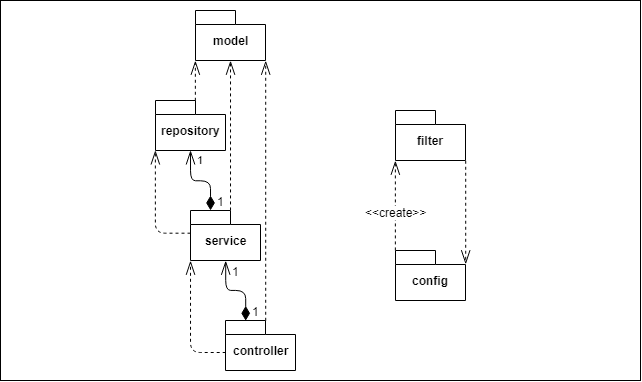

The diagram above was exported from draw.io. Its source (the exported page's mxGraphModel, read from the mxfile embedded in the PNG):
<mxGraphModel dx="981" dy="548" grid="1" gridSize="10" guides="1" tooltips="1" connect="1" arrows="1" fold="1" page="1" pageScale="1" pageWidth="827" pageHeight="1169" math="0" shadow="0">
  <root>
    <mxCell id="0" />
    <mxCell id="1" parent="0" />
    <mxCell id="2ZCL6LnNLuO3P5yityNY-47" value="" style="rounded=0;whiteSpace=wrap;html=1;" vertex="1" parent="1">
      <mxGeometry x="40" y="120" width="640" height="380" as="geometry" />
    </mxCell>
    <mxCell id="2ZCL6LnNLuO3P5yityNY-93" style="edgeStyle=orthogonalEdgeStyle;orthogonalLoop=1;jettySize=auto;html=1;exitX=0;exitY=0;exitDx=40;exitDy=0;exitPerimeter=0;entryX=0;entryY=0;entryDx=70;entryDy=50;entryPerimeter=0;dashed=1;startSize=6;endArrow=openThin;endFill=0;endSize=12;strokeColor=#000000;strokeWidth=1;align=left;" edge="1" parent="1" source="2ZCL6LnNLuO3P5yityNY-81" target="2ZCL6LnNLuO3P5yityNY-82">
      <mxGeometry relative="1" as="geometry">
        <Array as="points">
          <mxPoint x="305" y="440" />
        </Array>
      </mxGeometry>
    </mxCell>
    <mxCell id="2ZCL6LnNLuO3P5yityNY-95" style="edgeStyle=orthogonalEdgeStyle;orthogonalLoop=1;jettySize=auto;html=1;exitX=0;exitY=0;exitDx=0;exitDy=32;exitPerimeter=0;entryX=0;entryY=0;entryDx=0;entryDy=50;entryPerimeter=0;dashed=1;startSize=6;endArrow=openThin;endFill=0;endSize=12;strokeColor=#000000;strokeWidth=1;align=left;" edge="1" parent="1" source="2ZCL6LnNLuO3P5yityNY-81" target="2ZCL6LnNLuO3P5yityNY-84">
      <mxGeometry relative="1" as="geometry" />
    </mxCell>
    <mxCell id="2ZCL6LnNLuO3P5yityNY-96" style="edgeStyle=orthogonalEdgeStyle;orthogonalLoop=1;jettySize=auto;html=1;exitX=0;exitY=0;exitDx=20;exitDy=0;exitPerimeter=0;entryX=0.5;entryY=1;entryDx=0;entryDy=0;entryPerimeter=0;startSize=12;endArrow=openThin;endFill=0;endSize=12;strokeColor=#000000;strokeWidth=1;align=left;startArrow=diamondThin;startFill=1;" edge="1" parent="1" source="2ZCL6LnNLuO3P5yityNY-81" target="2ZCL6LnNLuO3P5yityNY-84">
      <mxGeometry relative="1" as="geometry" />
    </mxCell>
    <mxCell id="2ZCL6LnNLuO3P5yityNY-99" value="1" style="text;html=1;resizable=0;points=[];align=center;verticalAlign=middle;labelBackgroundColor=#ffffff;" vertex="1" connectable="0" parent="2ZCL6LnNLuO3P5yityNY-96">
      <mxGeometry x="0.4" relative="1" as="geometry">
        <mxPoint x="10" y="-14" as="offset" />
      </mxGeometry>
    </mxCell>
    <mxCell id="2ZCL6LnNLuO3P5yityNY-100" value="1" style="text;html=1;resizable=0;points=[];align=center;verticalAlign=middle;labelBackgroundColor=#ffffff;" vertex="1" connectable="0" parent="2ZCL6LnNLuO3P5yityNY-96">
      <mxGeometry x="-0.5" relative="1" as="geometry">
        <mxPoint x="10" y="10" as="offset" />
      </mxGeometry>
    </mxCell>
    <mxCell id="2ZCL6LnNLuO3P5yityNY-81" value="controller" style="shape=folder;fontStyle=1;spacingTop=10;tabWidth=40;tabHeight=14;tabPosition=left;html=1;" vertex="1" parent="1">
      <mxGeometry x="265" y="440" width="70" height="50" as="geometry" />
    </mxCell>
    <mxCell id="2ZCL6LnNLuO3P5yityNY-82" value="model" style="shape=folder;fontStyle=1;spacingTop=10;tabWidth=40;tabHeight=14;tabPosition=left;html=1;" vertex="1" parent="1">
      <mxGeometry x="235" y="130" width="70" height="50" as="geometry" />
    </mxCell>
    <mxCell id="2ZCL6LnNLuO3P5yityNY-92" style="edgeStyle=orthogonalEdgeStyle;orthogonalLoop=1;jettySize=auto;html=1;exitX=0;exitY=0;exitDx=40;exitDy=0;exitPerimeter=0;entryX=0.5;entryY=1;entryDx=0;entryDy=0;entryPerimeter=0;dashed=1;startSize=6;endArrow=openThin;endFill=0;endSize=12;strokeColor=#000000;strokeWidth=1;align=left;" edge="1" parent="1" source="2ZCL6LnNLuO3P5yityNY-84" target="2ZCL6LnNLuO3P5yityNY-82">
      <mxGeometry relative="1" as="geometry" />
    </mxCell>
    <mxCell id="2ZCL6LnNLuO3P5yityNY-94" style="edgeStyle=orthogonalEdgeStyle;orthogonalLoop=1;jettySize=auto;html=1;exitX=0;exitY=0;exitDx=0;exitDy=23;exitPerimeter=0;entryX=0;entryY=0;entryDx=0;entryDy=50;entryPerimeter=0;dashed=1;startSize=6;endArrow=openThin;endFill=0;endSize=12;strokeColor=#000000;strokeWidth=1;align=left;" edge="1" parent="1" source="2ZCL6LnNLuO3P5yityNY-84" target="2ZCL6LnNLuO3P5yityNY-86">
      <mxGeometry relative="1" as="geometry" />
    </mxCell>
    <mxCell id="2ZCL6LnNLuO3P5yityNY-98" value="1" style="edgeStyle=orthogonalEdgeStyle;orthogonalLoop=1;jettySize=auto;html=1;exitX=0;exitY=0;exitDx=20;exitDy=0;exitPerimeter=0;entryX=0.5;entryY=1;entryDx=0;entryDy=0;entryPerimeter=0;startSize=12;endArrow=openThin;endFill=0;endSize=12;strokeColor=#000000;strokeWidth=1;align=left;startArrow=diamondThin;startFill=1;" edge="1" parent="1" source="2ZCL6LnNLuO3P5yityNY-84" target="2ZCL6LnNLuO3P5yityNY-86">
      <mxGeometry x="0.75" y="-5" relative="1" as="geometry">
        <mxPoint as="offset" />
      </mxGeometry>
    </mxCell>
    <mxCell id="2ZCL6LnNLuO3P5yityNY-101" value="1" style="text;html=1;resizable=0;points=[];align=center;verticalAlign=middle;labelBackgroundColor=#ffffff;" vertex="1" connectable="0" parent="2ZCL6LnNLuO3P5yityNY-98">
      <mxGeometry x="-0.59" relative="1" as="geometry">
        <mxPoint x="10" y="7.5" as="offset" />
      </mxGeometry>
    </mxCell>
    <mxCell id="2ZCL6LnNLuO3P5yityNY-84" value="service" style="shape=folder;fontStyle=1;spacingTop=10;tabWidth=40;tabHeight=14;tabPosition=left;html=1;" vertex="1" parent="1">
      <mxGeometry x="230" y="330" width="70" height="50" as="geometry" />
    </mxCell>
    <mxCell id="2ZCL6LnNLuO3P5yityNY-88" style="edgeStyle=orthogonalEdgeStyle;orthogonalLoop=1;jettySize=auto;html=1;exitX=0;exitY=0;exitDx=0;exitDy=0;exitPerimeter=0;entryX=0;entryY=0;entryDx=0;entryDy=50;entryPerimeter=0;startSize=6;endArrow=openThin;endFill=0;endSize=12;strokeColor=#000000;strokeWidth=1;align=left;dashed=1;" edge="1" parent="1" source="2ZCL6LnNLuO3P5yityNY-85" target="2ZCL6LnNLuO3P5yityNY-87">
      <mxGeometry relative="1" as="geometry" />
    </mxCell>
    <mxCell id="2ZCL6LnNLuO3P5yityNY-90" value="&amp;lt;&amp;lt;create&amp;gt;&amp;gt;" style="text;html=1;resizable=0;points=[];align=center;verticalAlign=middle;labelBackgroundColor=#ffffff;" vertex="1" connectable="0" parent="2ZCL6LnNLuO3P5yityNY-88">
      <mxGeometry x="-0.1467" relative="1" as="geometry">
        <mxPoint as="offset" />
      </mxGeometry>
    </mxCell>
    <mxCell id="2ZCL6LnNLuO3P5yityNY-85" value="config" style="shape=folder;fontStyle=1;spacingTop=10;tabWidth=40;tabHeight=14;tabPosition=left;html=1;" vertex="1" parent="1">
      <mxGeometry x="435" y="370" width="70" height="50" as="geometry" />
    </mxCell>
    <mxCell id="2ZCL6LnNLuO3P5yityNY-91" style="edgeStyle=orthogonalEdgeStyle;orthogonalLoop=1;jettySize=auto;html=1;exitX=0;exitY=0;exitDx=40;exitDy=0;exitPerimeter=0;entryX=0;entryY=0;entryDx=0;entryDy=50;entryPerimeter=0;dashed=1;startSize=6;endArrow=openThin;endFill=0;endSize=12;strokeColor=#000000;strokeWidth=1;align=left;" edge="1" parent="1" source="2ZCL6LnNLuO3P5yityNY-86" target="2ZCL6LnNLuO3P5yityNY-82">
      <mxGeometry relative="1" as="geometry" />
    </mxCell>
    <mxCell id="2ZCL6LnNLuO3P5yityNY-86" value="repository" style="shape=folder;fontStyle=1;spacingTop=10;tabWidth=40;tabHeight=14;tabPosition=left;html=1;" vertex="1" parent="1">
      <mxGeometry x="195" y="220" width="70" height="50" as="geometry" />
    </mxCell>
    <mxCell id="2ZCL6LnNLuO3P5yityNY-89" style="edgeStyle=orthogonalEdgeStyle;orthogonalLoop=1;jettySize=auto;html=1;exitX=0;exitY=0;exitDx=70;exitDy=50;exitPerimeter=0;entryX=0;entryY=0;entryDx=70;entryDy=14;entryPerimeter=0;dashed=1;startSize=6;endArrow=openThin;endFill=0;endSize=12;strokeColor=#000000;strokeWidth=1;align=left;" edge="1" parent="1" source="2ZCL6LnNLuO3P5yityNY-87" target="2ZCL6LnNLuO3P5yityNY-85">
      <mxGeometry relative="1" as="geometry">
        <Array as="points">
          <mxPoint x="505" y="360" />
          <mxPoint x="505" y="360" />
        </Array>
      </mxGeometry>
    </mxCell>
    <mxCell id="2ZCL6LnNLuO3P5yityNY-87" value="filter" style="shape=folder;fontStyle=1;spacingTop=10;tabWidth=40;tabHeight=14;tabPosition=left;html=1;" vertex="1" parent="1">
      <mxGeometry x="435" y="230" width="70" height="50" as="geometry" />
    </mxCell>
  </root>
</mxGraphModel>